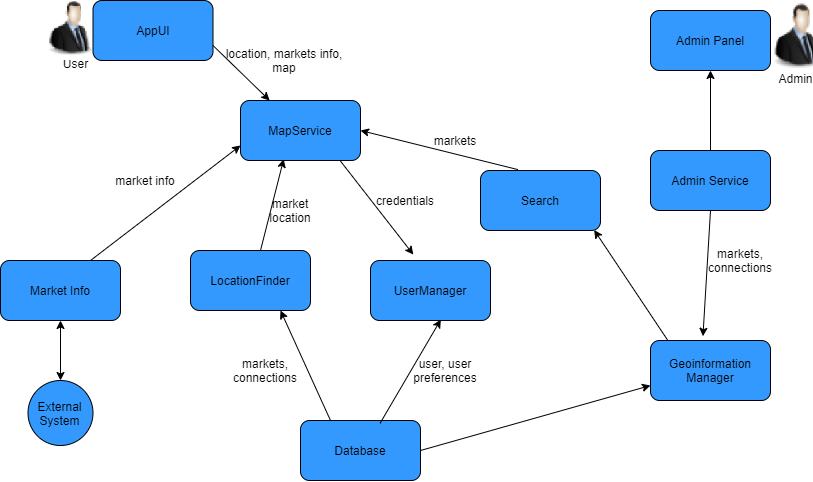

The diagram above was exported from draw.io. Its source (the exported page's mxGraphModel, read from the mxfile embedded in the PNG):
<mxGraphModel dx="1136" dy="509" grid="1" gridSize="10" guides="1" tooltips="1" connect="1" arrows="1" fold="1" page="1" pageScale="1" pageWidth="850" pageHeight="1100" math="0" shadow="0">
  <root>
    <mxCell id="0" />
    <mxCell id="1" parent="0" />
    <mxCell id="D-7ITOk9haUClGhxzrcC-1" value="AppUI" style="rounded=1;whiteSpace=wrap;html=1;fillColor=#3399FF;" parent="1" vertex="1">
      <mxGeometry x="92.5" y="110" width="120" height="60" as="geometry" />
    </mxCell>
    <mxCell id="D-7ITOk9haUClGhxzrcC-3" value="MapService" style="rounded=1;whiteSpace=wrap;html=1;fillColor=#3399FF;" parent="1" vertex="1">
      <mxGeometry x="240" y="210" width="120" height="60" as="geometry" />
    </mxCell>
    <mxCell id="D-7ITOk9haUClGhxzrcC-4" value="Market Info" style="rounded=1;whiteSpace=wrap;html=1;fillColor=#3399FF;" parent="1" vertex="1">
      <mxGeometry y="370" width="120" height="60" as="geometry" />
    </mxCell>
    <mxCell id="D-7ITOk9haUClGhxzrcC-5" value="UserManager" style="rounded=1;whiteSpace=wrap;html=1;fillColor=#3399FF;" parent="1" vertex="1">
      <mxGeometry x="370" y="370" width="120" height="60" as="geometry" />
    </mxCell>
    <mxCell id="D-7ITOk9haUClGhxzrcC-6" value="LocationFinder" style="rounded=1;whiteSpace=wrap;html=1;fillColor=#3399FF;" parent="1" vertex="1">
      <mxGeometry x="190" y="360" width="120" height="60" as="geometry" />
    </mxCell>
    <mxCell id="D-7ITOk9haUClGhxzrcC-7" value="Admin Panel" style="rounded=1;whiteSpace=wrap;html=1;fillColor=#3399FF;" parent="1" vertex="1">
      <mxGeometry x="650" y="120" width="120" height="60" as="geometry" />
    </mxCell>
    <mxCell id="D-7ITOk9haUClGhxzrcC-8" value="Search" style="rounded=1;whiteSpace=wrap;html=1;fillColor=#3399FF;" parent="1" vertex="1">
      <mxGeometry x="480" y="280" width="120" height="60" as="geometry" />
    </mxCell>
    <mxCell id="D-7ITOk9haUClGhxzrcC-9" value="Admin Service" style="rounded=1;whiteSpace=wrap;html=1;fillColor=#3399FF;" parent="1" vertex="1">
      <mxGeometry x="650" y="260" width="120" height="60" as="geometry" />
    </mxCell>
    <mxCell id="D-7ITOk9haUClGhxzrcC-10" value="Geoinformation Manager" style="rounded=1;whiteSpace=wrap;html=1;fillColor=#3399FF;" parent="1" vertex="1">
      <mxGeometry x="650" y="450" width="120" height="60" as="geometry" />
    </mxCell>
    <mxCell id="D-7ITOk9haUClGhxzrcC-11" value="User" style="shape=umlActor;verticalLabelPosition=bottom;verticalAlign=top;html=1;outlineConnect=0;fillColor=#FFFFFF;" parent="1" vertex="1">
      <mxGeometry x="60" y="110" width="30" height="50" as="geometry" />
    </mxCell>
    <mxCell id="D-7ITOk9haUClGhxzrcC-12" value="Admin" style="shape=umlActor;verticalLabelPosition=bottom;verticalAlign=top;html=1;outlineConnect=0;fillColor=#FFFFFF;" parent="1" vertex="1">
      <mxGeometry x="780" y="125" width="30" height="50" as="geometry" />
    </mxCell>
    <mxCell id="D-7ITOk9haUClGhxzrcC-14" value="" style="endArrow=classic;html=1;exitX=1;exitY=0.75;exitDx=0;exitDy=0;" parent="1" source="D-7ITOk9haUClGhxzrcC-1" target="D-7ITOk9haUClGhxzrcC-3" edge="1">
      <mxGeometry width="50" height="50" relative="1" as="geometry">
        <mxPoint x="400" y="350" as="sourcePoint" />
        <mxPoint x="450" y="300" as="targetPoint" />
      </mxGeometry>
    </mxCell>
    <mxCell id="D-7ITOk9haUClGhxzrcC-15" value="location, markets info, map" style="text;html=1;strokeColor=none;fillColor=none;align=center;verticalAlign=middle;whiteSpace=wrap;rounded=0;" parent="1" vertex="1">
      <mxGeometry x="220" y="160" width="127.5" height="20" as="geometry" />
    </mxCell>
    <mxCell id="D-7ITOk9haUClGhxzrcC-16" value="" style="endArrow=classic;html=1;exitX=0.75;exitY=0;exitDx=0;exitDy=0;entryX=0;entryY=0.75;entryDx=0;entryDy=0;" parent="1" source="D-7ITOk9haUClGhxzrcC-4" target="D-7ITOk9haUClGhxzrcC-3" edge="1">
      <mxGeometry width="50" height="50" relative="1" as="geometry">
        <mxPoint x="130" y="290" as="sourcePoint" />
        <mxPoint x="180" y="240" as="targetPoint" />
      </mxGeometry>
    </mxCell>
    <mxCell id="D-7ITOk9haUClGhxzrcC-17" value="market info" style="text;html=1;strokeColor=none;fillColor=none;align=center;verticalAlign=middle;whiteSpace=wrap;rounded=0;" parent="1" vertex="1">
      <mxGeometry x="110" y="280" width="70" height="20" as="geometry" />
    </mxCell>
    <mxCell id="D-7ITOk9haUClGhxzrcC-18" value="Database" style="rounded=1;whiteSpace=wrap;html=1;fillColor=#3399FF;" parent="1" vertex="1">
      <mxGeometry x="300" y="530" width="120" height="60" as="geometry" />
    </mxCell>
    <mxCell id="D-7ITOk9haUClGhxzrcC-21" value="" style="endArrow=classic;html=1;entryX=0.75;entryY=1;entryDx=0;entryDy=0;exitX=0.25;exitY=0;exitDx=0;exitDy=0;" parent="1" source="D-7ITOk9haUClGhxzrcC-18" target="D-7ITOk9haUClGhxzrcC-6" edge="1">
      <mxGeometry width="50" height="50" relative="1" as="geometry">
        <mxPoint x="320" y="530" as="sourcePoint" />
        <mxPoint x="370" y="480" as="targetPoint" />
      </mxGeometry>
    </mxCell>
    <mxCell id="D-7ITOk9haUClGhxzrcC-22" value="" style="endArrow=classic;html=1;entryX=0.586;entryY=0.985;entryDx=0;entryDy=0;entryPerimeter=0;exitX=0.663;exitY=0.047;exitDx=0;exitDy=0;exitPerimeter=0;" parent="1" source="D-7ITOk9haUClGhxzrcC-18" target="D-7ITOk9haUClGhxzrcC-5" edge="1">
      <mxGeometry width="50" height="50" relative="1" as="geometry">
        <mxPoint x="394" y="542" as="sourcePoint" />
        <mxPoint x="450" y="450" as="targetPoint" />
      </mxGeometry>
    </mxCell>
    <mxCell id="D-7ITOk9haUClGhxzrcC-23" value="user, user preferences" style="text;html=1;strokeColor=none;fillColor=none;align=center;verticalAlign=middle;whiteSpace=wrap;rounded=0;" parent="1" vertex="1">
      <mxGeometry x="410" y="470" width="70" height="20" as="geometry" />
    </mxCell>
    <mxCell id="D-7ITOk9haUClGhxzrcC-25" value="" style="endArrow=classic;html=1;exitX=0.829;exitY=0.999;exitDx=0;exitDy=0;exitPerimeter=0;entryX=0.357;entryY=-0.099;entryDx=0;entryDy=0;entryPerimeter=0;" parent="1" source="D-7ITOk9haUClGhxzrcC-3" target="D-7ITOk9haUClGhxzrcC-5" edge="1">
      <mxGeometry width="50" height="50" relative="1" as="geometry">
        <mxPoint x="350" y="340" as="sourcePoint" />
        <mxPoint x="400" y="290" as="targetPoint" />
      </mxGeometry>
    </mxCell>
    <mxCell id="D-7ITOk9haUClGhxzrcC-26" value="credentials" style="text;html=1;strokeColor=none;fillColor=none;align=center;verticalAlign=middle;whiteSpace=wrap;rounded=0;" parent="1" vertex="1">
      <mxGeometry x="385" y="300" width="40" height="20" as="geometry" />
    </mxCell>
    <mxCell id="D-7ITOk9haUClGhxzrcC-27" value="" style="endArrow=classic;html=1;entryX=1;entryY=0.5;entryDx=0;entryDy=0;exitX=0.312;exitY=-0.015;exitDx=0;exitDy=0;exitPerimeter=0;" parent="1" source="D-7ITOk9haUClGhxzrcC-8" target="D-7ITOk9haUClGhxzrcC-3" edge="1">
      <mxGeometry width="50" height="50" relative="1" as="geometry">
        <mxPoint x="530" y="280" as="sourcePoint" />
        <mxPoint x="580" y="230" as="targetPoint" />
      </mxGeometry>
    </mxCell>
    <mxCell id="D-7ITOk9haUClGhxzrcC-28" value="markets" style="text;html=1;strokeColor=none;fillColor=none;align=center;verticalAlign=middle;whiteSpace=wrap;rounded=0;" parent="1" vertex="1">
      <mxGeometry x="435" y="240" width="40" height="20" as="geometry" />
    </mxCell>
    <mxCell id="D-7ITOk9haUClGhxzrcC-29" value="" style="endArrow=classic;html=1;exitX=0.5;exitY=1;exitDx=0;exitDy=0;entryX=0.437;entryY=-0.071;entryDx=0;entryDy=0;entryPerimeter=0;" parent="1" source="D-7ITOk9haUClGhxzrcC-9" target="D-7ITOk9haUClGhxzrcC-10" edge="1">
      <mxGeometry width="50" height="50" relative="1" as="geometry">
        <mxPoint x="740" y="320" as="sourcePoint" />
        <mxPoint x="810" y="340" as="targetPoint" />
      </mxGeometry>
    </mxCell>
    <mxCell id="D-7ITOk9haUClGhxzrcC-30" value="markets, connections" style="text;html=1;strokeColor=none;fillColor=none;align=center;verticalAlign=middle;whiteSpace=wrap;rounded=0;" parent="1" vertex="1">
      <mxGeometry x="720" y="360" width="40" height="20" as="geometry" />
    </mxCell>
    <mxCell id="D-7ITOk9haUClGhxzrcC-31" value="" style="endArrow=classic;html=1;entryX=0.947;entryY=0.992;entryDx=0;entryDy=0;entryPerimeter=0;exitX=0.142;exitY=-0.008;exitDx=0;exitDy=0;exitPerimeter=0;" parent="1" source="D-7ITOk9haUClGhxzrcC-10" target="D-7ITOk9haUClGhxzrcC-8" edge="1">
      <mxGeometry width="50" height="50" relative="1" as="geometry">
        <mxPoint x="710" y="450" as="sourcePoint" />
        <mxPoint x="620" y="340" as="targetPoint" />
      </mxGeometry>
    </mxCell>
    <mxCell id="D-7ITOk9haUClGhxzrcC-32" value="" style="endArrow=classic;html=1;entryX=0.5;entryY=1;entryDx=0;entryDy=0;exitX=0.5;exitY=0;exitDx=0;exitDy=0;" parent="1" source="D-7ITOk9haUClGhxzrcC-9" target="D-7ITOk9haUClGhxzrcC-7" edge="1">
      <mxGeometry width="50" height="50" relative="1" as="geometry">
        <mxPoint x="720" y="240" as="sourcePoint" />
        <mxPoint x="770" y="190" as="targetPoint" />
      </mxGeometry>
    </mxCell>
    <mxCell id="D-7ITOk9haUClGhxzrcC-33" value="" style="endArrow=classic;html=1;exitX=1;exitY=0.5;exitDx=0;exitDy=0;entryX=0;entryY=0.75;entryDx=0;entryDy=0;" parent="1" source="D-7ITOk9haUClGhxzrcC-18" target="D-7ITOk9haUClGhxzrcC-10" edge="1">
      <mxGeometry width="50" height="50" relative="1" as="geometry">
        <mxPoint x="500" y="570" as="sourcePoint" />
        <mxPoint x="550" y="520" as="targetPoint" />
      </mxGeometry>
    </mxCell>
    <mxCell id="D-7ITOk9haUClGhxzrcC-34" value="markets, connections" style="text;html=1;strokeColor=none;fillColor=none;align=center;verticalAlign=middle;whiteSpace=wrap;rounded=0;" parent="1" vertex="1">
      <mxGeometry x="245" y="470" width="40" height="20" as="geometry" />
    </mxCell>
    <mxCell id="D-7ITOk9haUClGhxzrcC-35" value="" style="endArrow=classic;html=1;entryX=0.36;entryY=0.978;entryDx=0;entryDy=0;entryPerimeter=0;" parent="1" target="D-7ITOk9haUClGhxzrcC-3" edge="1">
      <mxGeometry width="50" height="50" relative="1" as="geometry">
        <mxPoint x="260" y="360" as="sourcePoint" />
        <mxPoint x="310" y="300" as="targetPoint" />
      </mxGeometry>
    </mxCell>
    <mxCell id="D-7ITOk9haUClGhxzrcC-36" value="market location" style="text;html=1;strokeColor=none;fillColor=none;align=center;verticalAlign=middle;whiteSpace=wrap;rounded=0;" parent="1" vertex="1">
      <mxGeometry x="270" y="310" width="40" height="20" as="geometry" />
    </mxCell>
    <mxCell id="D-7ITOk9haUClGhxzrcC-39" value="" style="endArrow=classic;startArrow=classic;html=1;entryX=0.5;entryY=1;entryDx=0;entryDy=0;exitX=0.5;exitY=0;exitDx=0;exitDy=0;" parent="1" source="D-7ITOk9haUClGhxzrcC-40" target="D-7ITOk9haUClGhxzrcC-4" edge="1">
      <mxGeometry width="50" height="50" relative="1" as="geometry">
        <mxPoint x="50" y="510" as="sourcePoint" />
        <mxPoint x="50" y="470" as="targetPoint" />
      </mxGeometry>
    </mxCell>
    <mxCell id="D-7ITOk9haUClGhxzrcC-40" value="External System" style="ellipse;whiteSpace=wrap;html=1;aspect=fixed;fillColor=#3399FF;" parent="1" vertex="1">
      <mxGeometry x="27.5" y="490" width="65" height="65" as="geometry" />
    </mxCell>
  </root>
</mxGraphModel>